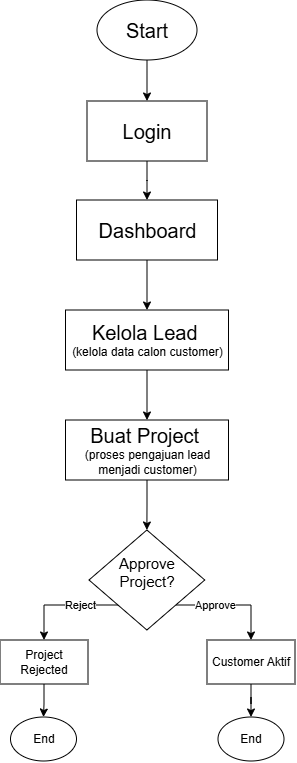

The diagram above was exported from draw.io. Its source (the exported page's mxGraphModel, read from the mxfile embedded in the PNG):
<mxGraphModel dx="491" dy="289" grid="1" gridSize="11" guides="1" tooltips="1" connect="1" arrows="1" fold="1" page="1" pageScale="1" pageWidth="827" pageHeight="1169" math="0" shadow="0">
  <root>
    <mxCell id="WIyWlLk6GJQsqaUBKTNV-0" />
    <mxCell id="WIyWlLk6GJQsqaUBKTNV-1" parent="WIyWlLk6GJQsqaUBKTNV-0" />
    <mxCell id="nu_qr3Z8DT54Pw8g6H6a-2" edge="1" parent="WIyWlLk6GJQsqaUBKTNV-1" source="nu_qr3Z8DT54Pw8g6H6a-0" style="edgeStyle=orthogonalEdgeStyle;rounded=0;orthogonalLoop=1;jettySize=auto;html=1;exitX=0.5;exitY=1;exitDx=0;exitDy=0;exitPerimeter=0;" target="nu_qr3Z8DT54Pw8g6H6a-1">
      <mxGeometry relative="1" as="geometry" />
    </mxCell>
    <mxCell id="nu_qr3Z8DT54Pw8g6H6a-0" parent="WIyWlLk6GJQsqaUBKTNV-1" style="strokeWidth=1;html=1;shape=mxgraph.flowchart.start_1;whiteSpace=wrap;" value="&lt;font style=&quot;font-size: 20px;&quot;&gt;Start&lt;/font&gt;" vertex="1">
      <mxGeometry height="60" width="100" x="364" y="20" as="geometry" />
    </mxCell>
    <mxCell id="nu_qr3Z8DT54Pw8g6H6a-4" edge="1" parent="WIyWlLk6GJQsqaUBKTNV-1" source="nu_qr3Z8DT54Pw8g6H6a-1" style="edgeStyle=orthogonalEdgeStyle;rounded=0;orthogonalLoop=1;jettySize=auto;html=1;exitX=0.5;exitY=1;exitDx=0;exitDy=0;" target="nu_qr3Z8DT54Pw8g6H6a-3">
      <mxGeometry relative="1" as="geometry" />
    </mxCell>
    <mxCell id="nu_qr3Z8DT54Pw8g6H6a-1" parent="WIyWlLk6GJQsqaUBKTNV-1" style="rounded=0;whiteSpace=wrap;html=1;" value="&lt;font style=&quot;font-size: 20px;&quot;&gt;Login&lt;/font&gt;" vertex="1">
      <mxGeometry height="60" width="120" x="354" y="121" as="geometry" />
    </mxCell>
    <mxCell id="nu_qr3Z8DT54Pw8g6H6a-6" edge="1" parent="WIyWlLk6GJQsqaUBKTNV-1" source="nu_qr3Z8DT54Pw8g6H6a-3" style="edgeStyle=orthogonalEdgeStyle;rounded=0;orthogonalLoop=1;jettySize=auto;html=1;exitX=0.5;exitY=1;exitDx=0;exitDy=0;" target="nu_qr3Z8DT54Pw8g6H6a-5">
      <mxGeometry relative="1" as="geometry" />
    </mxCell>
    <mxCell id="nu_qr3Z8DT54Pw8g6H6a-3" parent="WIyWlLk6GJQsqaUBKTNV-1" style="rounded=0;whiteSpace=wrap;html=1;" value="&lt;font style=&quot;font-size: 20px;&quot;&gt;Dashboard&lt;/font&gt;" vertex="1">
      <mxGeometry height="60" width="141" x="343.5" y="220" as="geometry" />
    </mxCell>
    <mxCell id="nu_qr3Z8DT54Pw8g6H6a-8" edge="1" parent="WIyWlLk6GJQsqaUBKTNV-1" source="nu_qr3Z8DT54Pw8g6H6a-5" style="edgeStyle=orthogonalEdgeStyle;rounded=0;orthogonalLoop=1;jettySize=auto;html=1;exitX=0.5;exitY=1;exitDx=0;exitDy=0;" target="nu_qr3Z8DT54Pw8g6H6a-7">
      <mxGeometry relative="1" as="geometry" />
    </mxCell>
    <mxCell id="nu_qr3Z8DT54Pw8g6H6a-5" parent="WIyWlLk6GJQsqaUBKTNV-1" style="rounded=0;whiteSpace=wrap;html=1;" value="&lt;font style=&quot;font-size: 20px;&quot;&gt;Kelola Lead&amp;nbsp;&lt;/font&gt;&lt;br&gt;(kelola data calon customer)" vertex="1">
      <mxGeometry height="60" width="163" x="332.5" y="330" as="geometry" />
    </mxCell>
    <mxCell id="nu_qr3Z8DT54Pw8g6H6a-14" edge="1" parent="WIyWlLk6GJQsqaUBKTNV-1" source="nu_qr3Z8DT54Pw8g6H6a-7" style="edgeStyle=orthogonalEdgeStyle;rounded=0;orthogonalLoop=1;jettySize=auto;html=1;exitX=0.5;exitY=1;exitDx=0;exitDy=0;" target="nu_qr3Z8DT54Pw8g6H6a-10">
      <mxGeometry relative="1" as="geometry" />
    </mxCell>
    <mxCell id="nu_qr3Z8DT54Pw8g6H6a-7" parent="WIyWlLk6GJQsqaUBKTNV-1" style="rounded=0;whiteSpace=wrap;html=1;" value="&lt;font style=&quot;font-size: 20px;&quot;&gt;Buat Project&amp;nbsp;&lt;/font&gt;&lt;br&gt;(proses pengajuan lead menjadi customer)" vertex="1">
      <mxGeometry height="60" width="163" x="332.5" y="440" as="geometry" />
    </mxCell>
    <mxCell id="nu_qr3Z8DT54Pw8g6H6a-22" edge="1" parent="WIyWlLk6GJQsqaUBKTNV-1" source="nu_qr3Z8DT54Pw8g6H6a-10" style="edgeStyle=orthogonalEdgeStyle;rounded=0;orthogonalLoop=1;jettySize=auto;html=1;exitX=1;exitY=1;exitDx=0;exitDy=0;" target="nu_qr3Z8DT54Pw8g6H6a-20">
      <mxGeometry relative="1" as="geometry" />
    </mxCell>
    <mxCell id="nu_qr3Z8DT54Pw8g6H6a-23" connectable="0" parent="nu_qr3Z8DT54Pw8g6H6a-22" style="edgeLabel;html=1;align=center;verticalAlign=middle;resizable=0;points=[];" value="Approve" vertex="1">
      <mxGeometry relative="1" x="-0.4319" y="-2" as="geometry">
        <mxPoint x="8" y="-2" as="offset" />
      </mxGeometry>
    </mxCell>
    <mxCell id="HRMOZg-6QU8QOIxddQSe-1" edge="1" parent="WIyWlLk6GJQsqaUBKTNV-1" source="nu_qr3Z8DT54Pw8g6H6a-10" style="edgeStyle=orthogonalEdgeStyle;rounded=0;orthogonalLoop=1;jettySize=auto;html=1;exitX=0;exitY=1;exitDx=0;exitDy=0;" target="HRMOZg-6QU8QOIxddQSe-0">
      <mxGeometry relative="1" as="geometry" />
    </mxCell>
    <mxCell id="HRMOZg-6QU8QOIxddQSe-2" connectable="0" parent="HRMOZg-6QU8QOIxddQSe-1" style="edgeLabel;html=1;align=center;verticalAlign=middle;resizable=0;points=[];" value="Reject" vertex="1">
      <mxGeometry relative="1" x="-0.2952" y="-1" as="geometry">
        <mxPoint y="1" as="offset" />
      </mxGeometry>
    </mxCell>
    <mxCell id="nu_qr3Z8DT54Pw8g6H6a-10" parent="WIyWlLk6GJQsqaUBKTNV-1" style="rhombus;whiteSpace=wrap;html=1;" value="&lt;div&gt;&lt;font style=&quot;font-size: 15px;&quot;&gt;Approve Project?&lt;/font&gt;&lt;/div&gt;&lt;div&gt;&lt;br&gt;&lt;/div&gt;" vertex="1">
      <mxGeometry height="100" width="115.75" x="356" y="550" as="geometry" />
    </mxCell>
    <mxCell id="nu_qr3Z8DT54Pw8g6H6a-25" edge="1" parent="WIyWlLk6GJQsqaUBKTNV-1" source="nu_qr3Z8DT54Pw8g6H6a-20" style="edgeStyle=orthogonalEdgeStyle;rounded=0;orthogonalLoop=1;jettySize=auto;html=1;exitX=0.5;exitY=1;exitDx=0;exitDy=0;" target="nu_qr3Z8DT54Pw8g6H6a-24">
      <mxGeometry relative="1" as="geometry" />
    </mxCell>
    <mxCell id="nu_qr3Z8DT54Pw8g6H6a-20" parent="WIyWlLk6GJQsqaUBKTNV-1" style="rounded=0;whiteSpace=wrap;html=1;" value="Customer Aktif" vertex="1">
      <mxGeometry height="44" width="88" x="474" y="660" as="geometry" />
    </mxCell>
    <mxCell id="nu_qr3Z8DT54Pw8g6H6a-24" parent="WIyWlLk6GJQsqaUBKTNV-1" style="strokeWidth=1;html=1;shape=mxgraph.flowchart.start_1;whiteSpace=wrap;" value="End" vertex="1">
      <mxGeometry height="44" width="66" x="485" y="737" as="geometry" />
    </mxCell>
    <mxCell id="HRMOZg-6QU8QOIxddQSe-4" edge="1" parent="WIyWlLk6GJQsqaUBKTNV-1" source="HRMOZg-6QU8QOIxddQSe-0" style="edgeStyle=orthogonalEdgeStyle;rounded=0;orthogonalLoop=1;jettySize=auto;html=1;exitX=0.5;exitY=1;exitDx=0;exitDy=0;" target="HRMOZg-6QU8QOIxddQSe-3">
      <mxGeometry relative="1" as="geometry" />
    </mxCell>
    <mxCell id="HRMOZg-6QU8QOIxddQSe-0" parent="WIyWlLk6GJQsqaUBKTNV-1" style="rounded=0;whiteSpace=wrap;html=1;" value="Project Rejected" vertex="1">
      <mxGeometry height="44" width="88" x="267" y="660" as="geometry" />
    </mxCell>
    <mxCell id="HRMOZg-6QU8QOIxddQSe-3" parent="WIyWlLk6GJQsqaUBKTNV-1" style="strokeWidth=1;html=1;shape=mxgraph.flowchart.start_1;whiteSpace=wrap;" value="End" vertex="1">
      <mxGeometry height="44" width="66" x="277.5" y="737" as="geometry" />
    </mxCell>
  </root>
</mxGraphModel>